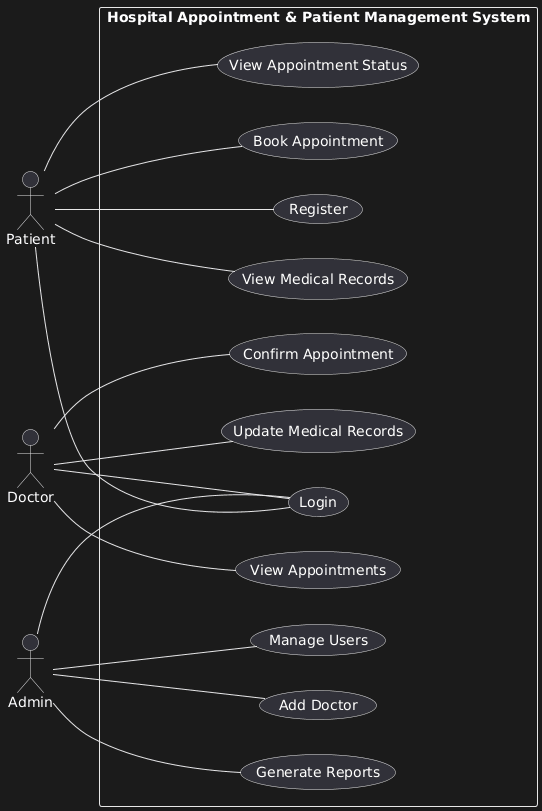

The diagram above was rendered by PlantUML. Its source (embedded in the PNG):
@startuml
left to right direction

actor Patient
actor Doctor
actor Admin

rectangle "Hospital Appointment & Patient Management System" {

  Patient -- (Register)
  Patient -- (Login)
  Patient -- (Book Appointment)
  Patient -- (View Appointment Status)
  Patient -- (View Medical Records)

  Doctor -- (Login)
  Doctor -- (View Appointments)
  Doctor -- (Update Medical Records)
  Doctor -- (Confirm Appointment)

  Admin -- (Login)
  Admin -- (Add Doctor)
  Admin -- (Manage Users)
  Admin -- (Generate Reports)
}
@enduml